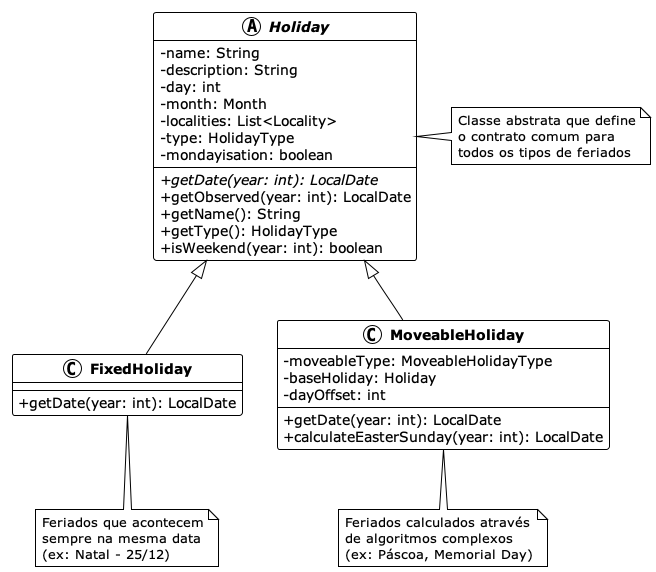

The diagram above was rendered by PlantUML. Its source (embedded in the PNG):
@startuml holiday-class-diagram
!theme plain
skinparam classAttributeIconSize 0
skinparam classFontStyle bold
skinparam classBackgroundColor White
skinparam classBorderColor Black

abstract class Holiday {
    - name: String
    - description: String
    - day: int
    - month: Month
    - localities: List<Locality>
    - type: HolidayType
    - mondayisation: boolean
    --
    + {abstract} getDate(year: int): LocalDate
    + getObserved(year: int): LocalDate
    + getName(): String
    + getType(): HolidayType
    + isWeekend(year: int): boolean
}

class FixedHoliday {
    + getDate(year: int): LocalDate
}

class MoveableHoliday {
    - moveableType: MoveableHolidayType
    - baseHoliday: Holiday
    - dayOffset: int
    --
    + getDate(year: int): LocalDate
    + calculateEasterSunday(year: int): LocalDate
}

Holiday <|-- FixedHoliday
Holiday <|-- MoveableHoliday

note right of Holiday : Classe abstrata que define\no contrato comum para\ntodos os tipos de feriados

note bottom of FixedHoliday : Feriados que acontecem\nsempre na mesma data\n(ex: Natal - 25/12)

note bottom of MoveableHoliday : Feriados calculados através\nde algoritmos complexos\n(ex: Páscoa, Memorial Day)

@enduml